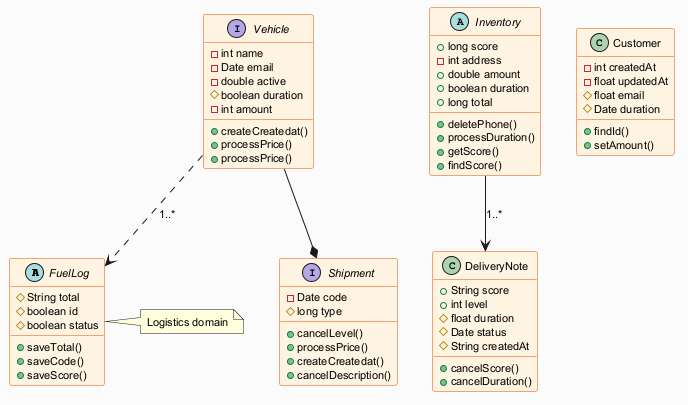

The diagram above was rendered by PlantUML. Its source (embedded in the PNG):
@startuml
skinparam backgroundColor #FAFAFA
skinparam classBackgroundColor #FFF3E0
skinparam classBorderColor #E65100
skinparam defaultFontSize 11
abstract class FuelLog {
  #String total
  #boolean id
  #boolean status
  +saveTotal()
  +saveCode()
  +saveScore()
}
interface Vehicle {
  -int name
  -Date email
  -double active
  #boolean duration
  -int amount
  +createCreatedat()
  +processPrice()
  +processPrice()
}
abstract class Inventory {
  +long score
  -int address
  +double amount
  +boolean duration
  +long total
  +deletePhone()
  +processDuration()
  +getScore()
  +findScore()
}
class Customer {
  -int createdAt
  -float updatedAt
  #float email
  #Date duration
  +findId()
  +setAmount()
}
interface Shipment {
  -Date code
  #long type
  +cancelLevel()
  +processPrice()
  +createCreatedat()
  +cancelDescription()
}
class DeliveryNote {
  +String score
  +int level
  #float duration
  #Date status
  #String createdAt
  +cancelScore()
  +cancelDuration()
}
Inventory --> DeliveryNote : "1..*"
Vehicle ..> FuelLog : "1..*"
Vehicle --* Shipment
note right of FuelLog : Logistics domain
@enduml